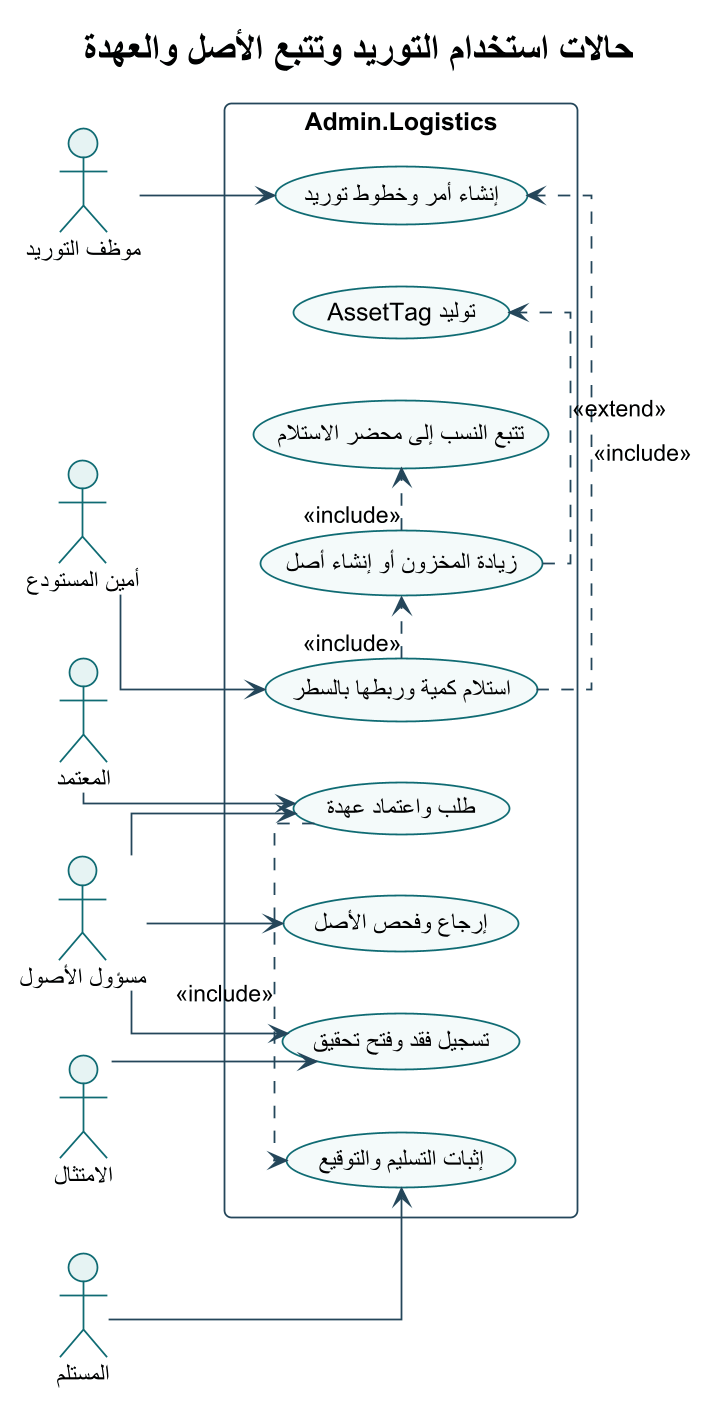

The diagram above was rendered by PlantUML. Its source (embedded in the PNG):
@startuml
!theme plain
skinparam backgroundColor #FFFFFF
skinparam defaultFontName Arial
skinparam shadowing false
skinparam roundcorner 8
skinparam linetype ortho
skinparam dpi 170
skinparam ArrowColor #24465A
skinparam ActorBorderColor #0F6B73
skinparam ActorBackgroundColor #E6F3F3
skinparam UsecaseBorderColor #0F6B73
skinparam UsecaseBackgroundColor #F4FAFA
skinparam RectangleBorderColor #24465A
skinparam RectangleBackgroundColor #F8FBFC
skinparam ComponentBorderColor #24465A
skinparam ComponentBackgroundColor #F4F7F8
skinparam ClassBorderColor #24465A
skinparam ClassBackgroundColor #F8FBFC
skinparam SequenceLifeLineBorderColor #78909C
skinparam SequenceParticipantBorderColor #24465A
skinparam SequenceParticipantBackgroundColor #F4F7F8

title حالات استخدام التوريد وتتبع الأصل والعهدة
left to right direction
actor "موظف التوريد" as Procurement
actor "أمين المستودع" as Storekeeper
actor "مسؤول الأصول" as AssetOfficer
actor "المعتمد" as Approver
actor "المستلم" as Recipient
actor "الامتثال" as Compliance
rectangle "Admin.Logistics" {
  usecase "إنشاء أمر وخطوط توريد" as U1
  usecase "استلام كمية وربطها بالسطر" as U2
  usecase "زيادة المخزون أو إنشاء أصل" as U3
  usecase "توليد AssetTag" as U4
  usecase "طلب واعتماد عهدة" as U5
  usecase "إثبات التسليم والتوقيع" as U6
  usecase "إرجاع وفحص الأصل" as U7
  usecase "تسجيل فقد وفتح تحقيق" as U8
  usecase "تتبع النسب إلى محضر الاستلام" as U9
}
Procurement --> U1
Storekeeper --> U2
U2 .> U1 : <<include>>
U2 .> U3 : <<include>>
U3 .> U4 : <<extend>>
AssetOfficer --> U5
Approver --> U5
Recipient --> U6
U5 .> U6 : <<include>>
AssetOfficer --> U7
AssetOfficer --> U8
Compliance --> U8
U3 .> U9 : <<include>>
@enduml